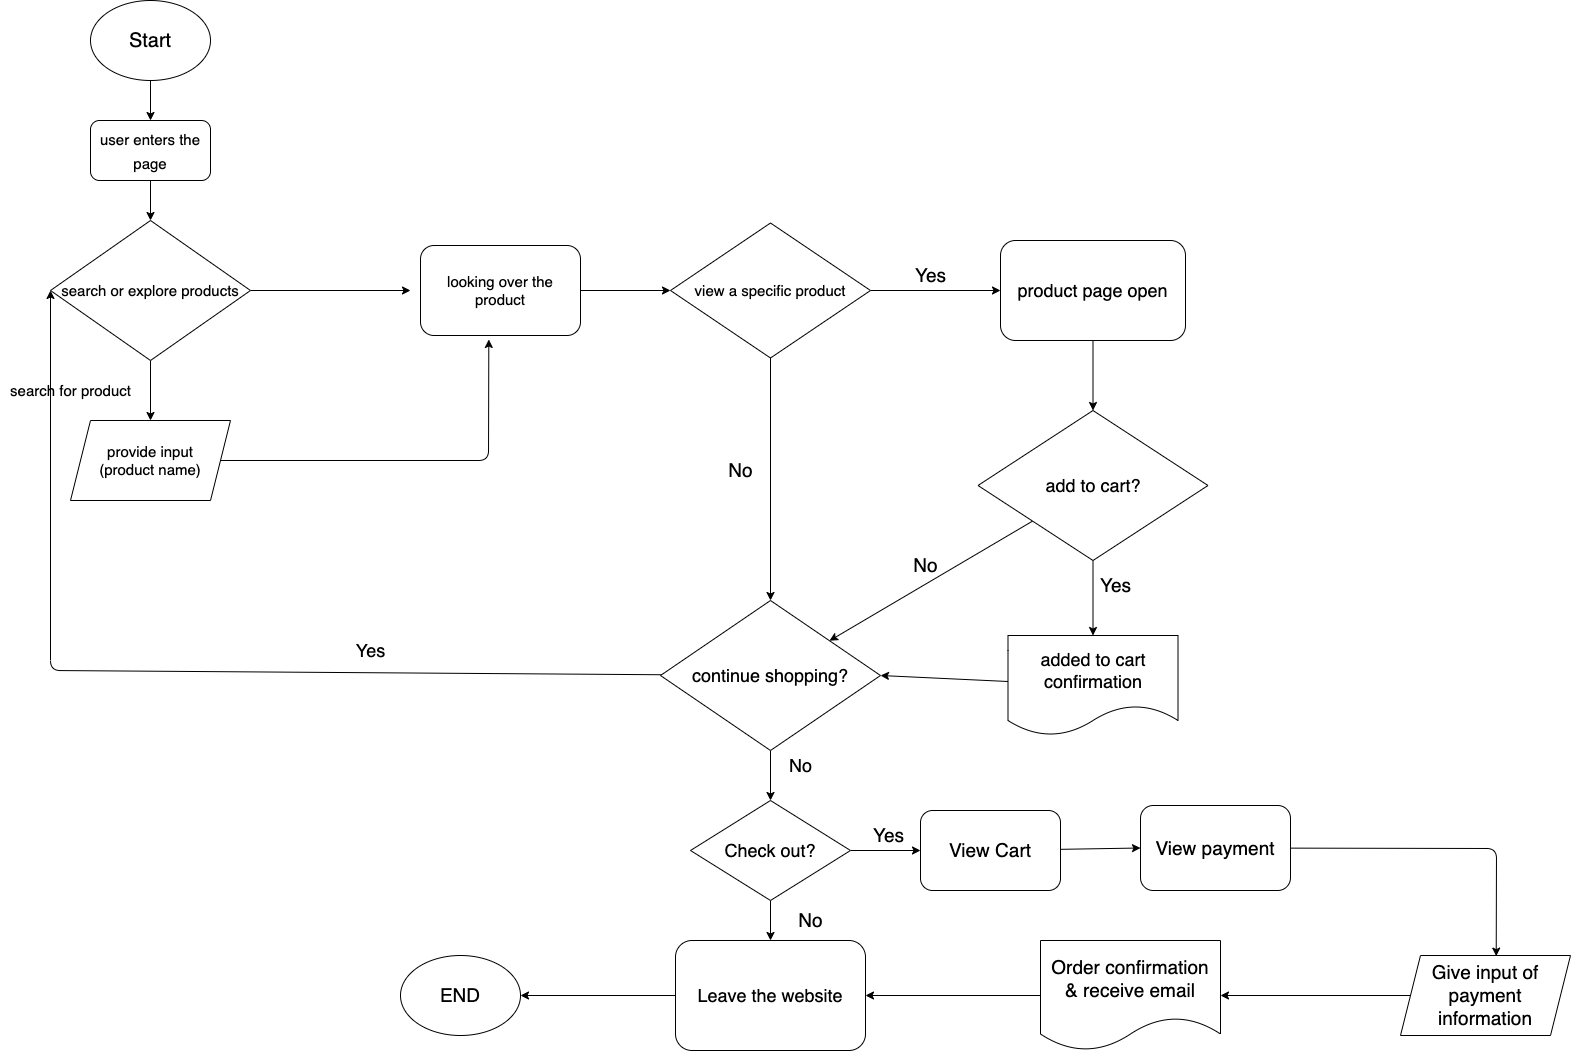

The diagram above was exported from draw.io. Its source (the exported page's mxGraphModel, read from the mxfile embedded in the PNG):
<mxGraphModel dx="1337" dy="800" grid="1" gridSize="10" guides="1" tooltips="1" connect="1" arrows="1" fold="1" page="1" pageScale="1" pageWidth="1700" pageHeight="1100" math="0" shadow="0">
  <root>
    <mxCell id="0" />
    <mxCell id="1" parent="0" />
    <mxCell id="4" style="edgeStyle=none;html=1;fontSize=15;" edge="1" parent="1" source="2" target="3">
      <mxGeometry relative="1" as="geometry" />
    </mxCell>
    <mxCell id="2" value="&lt;font style=&quot;font-size: 20px&quot;&gt;Start&lt;/font&gt;" style="ellipse;whiteSpace=wrap;html=1;" vertex="1" parent="1">
      <mxGeometry x="120" y="30" width="120" height="80" as="geometry" />
    </mxCell>
    <mxCell id="6" style="edgeStyle=none;html=1;entryX=0.5;entryY=0;entryDx=0;entryDy=0;fontSize=15;" edge="1" parent="1" source="3" target="5">
      <mxGeometry relative="1" as="geometry" />
    </mxCell>
    <mxCell id="3" value="&lt;font style=&quot;font-size: 15px&quot;&gt;user enters the page&lt;/font&gt;" style="rounded=1;whiteSpace=wrap;html=1;fontSize=20;" vertex="1" parent="1">
      <mxGeometry x="120" y="150" width="120" height="60" as="geometry" />
    </mxCell>
    <mxCell id="10" style="edgeStyle=none;html=1;entryX=0.5;entryY=0;entryDx=0;entryDy=0;fontSize=15;" edge="1" parent="1" source="5" target="9">
      <mxGeometry relative="1" as="geometry" />
    </mxCell>
    <mxCell id="12" style="edgeStyle=none;html=1;fontSize=15;" edge="1" parent="1" source="5">
      <mxGeometry relative="1" as="geometry">
        <mxPoint x="440" y="320" as="targetPoint" />
      </mxGeometry>
    </mxCell>
    <mxCell id="5" value="search or explore products" style="rhombus;whiteSpace=wrap;html=1;fontSize=15;" vertex="1" parent="1">
      <mxGeometry x="80" y="250" width="200" height="140" as="geometry" />
    </mxCell>
    <mxCell id="17" style="edgeStyle=none;html=1;entryX=0;entryY=0.5;entryDx=0;entryDy=0;fontSize=15;" edge="1" parent="1" source="7" target="16">
      <mxGeometry relative="1" as="geometry" />
    </mxCell>
    <mxCell id="7" value="looking over the product" style="rounded=1;whiteSpace=wrap;html=1;fontSize=15;" vertex="1" parent="1">
      <mxGeometry x="450" y="275" width="160" height="90" as="geometry" />
    </mxCell>
    <mxCell id="15" style="edgeStyle=none;html=1;fontSize=15;entryX=0.427;entryY=1.044;entryDx=0;entryDy=0;entryPerimeter=0;" edge="1" parent="1" source="9" target="7">
      <mxGeometry relative="1" as="geometry">
        <mxPoint x="510" y="490" as="targetPoint" />
        <Array as="points">
          <mxPoint x="518" y="490" />
        </Array>
      </mxGeometry>
    </mxCell>
    <mxCell id="9" value="provide input&lt;br&gt;(product name)" style="shape=parallelogram;perimeter=parallelogramPerimeter;whiteSpace=wrap;html=1;fixedSize=1;fontSize=15;" vertex="1" parent="1">
      <mxGeometry x="100" y="450" width="160" height="80" as="geometry" />
    </mxCell>
    <mxCell id="11" value="search for product" style="text;html=1;align=center;verticalAlign=middle;resizable=0;points=[];autosize=1;strokeColor=none;fillColor=none;fontSize=15;" vertex="1" parent="1">
      <mxGeometry x="30" y="410" width="140" height="20" as="geometry" />
    </mxCell>
    <mxCell id="56" style="edgeStyle=none;html=1;entryX=0.5;entryY=0;entryDx=0;entryDy=0;fontSize=19;" edge="1" parent="1" source="16" target="32">
      <mxGeometry relative="1" as="geometry" />
    </mxCell>
    <mxCell id="58" style="edgeStyle=none;html=1;entryX=0;entryY=0.5;entryDx=0;entryDy=0;fontSize=19;" edge="1" parent="1" source="16" target="30">
      <mxGeometry relative="1" as="geometry" />
    </mxCell>
    <mxCell id="16" value="view a specific product" style="rhombus;whiteSpace=wrap;html=1;fontSize=15;" vertex="1" parent="1">
      <mxGeometry x="700" y="252.5" width="200" height="135" as="geometry" />
    </mxCell>
    <mxCell id="61" style="edgeStyle=none;html=1;entryX=0.5;entryY=0;entryDx=0;entryDy=0;fontSize=19;" edge="1" parent="1" source="18" target="24">
      <mxGeometry relative="1" as="geometry" />
    </mxCell>
    <mxCell id="63" style="edgeStyle=none;html=1;fontSize=19;" edge="1" parent="1" source="18" target="32">
      <mxGeometry relative="1" as="geometry" />
    </mxCell>
    <mxCell id="18" value="&lt;span style=&quot;font-size: 18px&quot;&gt;add to cart?&lt;br&gt;&lt;/span&gt;" style="rhombus;whiteSpace=wrap;html=1;fontSize=15;" vertex="1" parent="1">
      <mxGeometry x="1007.5" y="440" width="230" height="150" as="geometry" />
    </mxCell>
    <mxCell id="62" style="edgeStyle=none;html=1;entryX=1;entryY=0.5;entryDx=0;entryDy=0;fontSize=19;" edge="1" parent="1" source="24" target="32">
      <mxGeometry relative="1" as="geometry" />
    </mxCell>
    <mxCell id="24" value="added to cart&lt;br&gt;confirmation" style="shape=document;whiteSpace=wrap;html=1;boundedLbl=1;fontSize=18;" vertex="1" parent="1">
      <mxGeometry x="1037.5" y="665" width="170" height="100" as="geometry" />
    </mxCell>
    <mxCell id="60" style="edgeStyle=none;html=1;entryX=0.5;entryY=0;entryDx=0;entryDy=0;fontSize=19;" edge="1" parent="1" source="30" target="18">
      <mxGeometry relative="1" as="geometry" />
    </mxCell>
    <mxCell id="30" value="product page open" style="rounded=1;whiteSpace=wrap;html=1;fontSize=18;" vertex="1" parent="1">
      <mxGeometry x="1030" y="270" width="185" height="100" as="geometry" />
    </mxCell>
    <mxCell id="34" style="edgeStyle=none;html=1;entryX=0;entryY=0.5;entryDx=0;entryDy=0;fontSize=18;" edge="1" parent="1" source="32" target="5">
      <mxGeometry relative="1" as="geometry">
        <Array as="points">
          <mxPoint x="80" y="700" />
        </Array>
      </mxGeometry>
    </mxCell>
    <mxCell id="37" style="edgeStyle=none;html=1;entryX=0.5;entryY=0;entryDx=0;entryDy=0;fontSize=18;" edge="1" parent="1" source="32" target="36">
      <mxGeometry relative="1" as="geometry" />
    </mxCell>
    <mxCell id="32" value="continue shopping?" style="rhombus;whiteSpace=wrap;html=1;fontSize=18;" vertex="1" parent="1">
      <mxGeometry x="690" y="630" width="220" height="150" as="geometry" />
    </mxCell>
    <mxCell id="35" value="Yes" style="text;html=1;align=center;verticalAlign=middle;resizable=0;points=[];autosize=1;strokeColor=none;fillColor=none;fontSize=18;" vertex="1" parent="1">
      <mxGeometry x="380" y="665" width="40" height="30" as="geometry" />
    </mxCell>
    <mxCell id="42" style="edgeStyle=none;html=1;entryX=0.5;entryY=0;entryDx=0;entryDy=0;fontSize=19;" edge="1" parent="1" source="36" target="39">
      <mxGeometry relative="1" as="geometry" />
    </mxCell>
    <mxCell id="45" style="edgeStyle=none;html=1;entryX=0;entryY=0.5;entryDx=0;entryDy=0;fontSize=19;" edge="1" parent="1" source="36" target="44">
      <mxGeometry relative="1" as="geometry" />
    </mxCell>
    <mxCell id="36" value="Check out?" style="rhombus;whiteSpace=wrap;html=1;fontSize=18;" vertex="1" parent="1">
      <mxGeometry x="720" y="830" width="160" height="100" as="geometry" />
    </mxCell>
    <mxCell id="38" value="No" style="text;html=1;align=center;verticalAlign=middle;resizable=0;points=[];autosize=1;strokeColor=none;fillColor=none;fontSize=18;" vertex="1" parent="1">
      <mxGeometry x="810" y="780" width="40" height="30" as="geometry" />
    </mxCell>
    <mxCell id="41" style="edgeStyle=none;html=1;entryX=1;entryY=0.5;entryDx=0;entryDy=0;fontSize=19;" edge="1" parent="1" source="39" target="40">
      <mxGeometry relative="1" as="geometry" />
    </mxCell>
    <mxCell id="39" value="Leave the website" style="rounded=1;whiteSpace=wrap;html=1;fontSize=18;" vertex="1" parent="1">
      <mxGeometry x="705" y="970" width="190" height="110" as="geometry" />
    </mxCell>
    <mxCell id="40" value="END" style="ellipse;whiteSpace=wrap;html=1;fontSize=19;" vertex="1" parent="1">
      <mxGeometry x="430" y="985" width="120" height="80" as="geometry" />
    </mxCell>
    <mxCell id="43" value="No" style="text;html=1;align=center;verticalAlign=middle;resizable=0;points=[];autosize=1;strokeColor=none;fillColor=none;fontSize=19;" vertex="1" parent="1">
      <mxGeometry x="820" y="935" width="40" height="30" as="geometry" />
    </mxCell>
    <mxCell id="48" style="edgeStyle=none;html=1;entryX=0;entryY=0.5;entryDx=0;entryDy=0;fontSize=19;" edge="1" parent="1" source="44" target="47">
      <mxGeometry relative="1" as="geometry" />
    </mxCell>
    <mxCell id="44" value="View Cart" style="rounded=1;whiteSpace=wrap;html=1;fontSize=19;" vertex="1" parent="1">
      <mxGeometry x="950" y="840" width="140" height="80" as="geometry" />
    </mxCell>
    <mxCell id="46" value="Yes" style="text;html=1;align=center;verticalAlign=middle;resizable=0;points=[];autosize=1;strokeColor=none;fillColor=none;fontSize=19;" vertex="1" parent="1">
      <mxGeometry x="892.5" y="850" width="50" height="30" as="geometry" />
    </mxCell>
    <mxCell id="51" style="edgeStyle=none;html=1;entryX=0.563;entryY=0.008;entryDx=0;entryDy=0;entryPerimeter=0;fontSize=19;" edge="1" parent="1" source="47" target="50">
      <mxGeometry relative="1" as="geometry">
        <Array as="points">
          <mxPoint x="1526" y="878" />
        </Array>
      </mxGeometry>
    </mxCell>
    <mxCell id="47" value="View payment" style="rounded=1;whiteSpace=wrap;html=1;fontSize=19;" vertex="1" parent="1">
      <mxGeometry x="1170" y="835" width="150" height="85" as="geometry" />
    </mxCell>
    <mxCell id="53" style="edgeStyle=none;html=1;entryX=1;entryY=0.5;entryDx=0;entryDy=0;fontSize=19;" edge="1" parent="1" source="50" target="52">
      <mxGeometry relative="1" as="geometry" />
    </mxCell>
    <mxCell id="50" value="Give input of&lt;br&gt;payment information" style="shape=parallelogram;perimeter=parallelogramPerimeter;whiteSpace=wrap;html=1;fixedSize=1;fontSize=19;" vertex="1" parent="1">
      <mxGeometry x="1430" y="985" width="170" height="80" as="geometry" />
    </mxCell>
    <mxCell id="54" style="edgeStyle=none;html=1;entryX=1;entryY=0.5;entryDx=0;entryDy=0;fontSize=19;" edge="1" parent="1" source="52" target="39">
      <mxGeometry relative="1" as="geometry" />
    </mxCell>
    <mxCell id="52" value="Order confirmation&lt;br&gt;&amp;amp; receive email" style="shape=document;whiteSpace=wrap;html=1;boundedLbl=1;fontSize=19;" vertex="1" parent="1">
      <mxGeometry x="1070" y="970" width="180" height="110" as="geometry" />
    </mxCell>
    <mxCell id="57" value="No" style="text;html=1;align=center;verticalAlign=middle;resizable=0;points=[];autosize=1;strokeColor=none;fillColor=none;fontSize=19;" vertex="1" parent="1">
      <mxGeometry x="750" y="485" width="40" height="30" as="geometry" />
    </mxCell>
    <mxCell id="59" value="Yes" style="text;html=1;align=center;verticalAlign=middle;resizable=0;points=[];autosize=1;strokeColor=none;fillColor=none;fontSize=19;" vertex="1" parent="1">
      <mxGeometry x="935" y="290" width="50" height="30" as="geometry" />
    </mxCell>
    <mxCell id="64" value="No" style="text;html=1;align=center;verticalAlign=middle;resizable=0;points=[];autosize=1;strokeColor=none;fillColor=none;fontSize=19;" vertex="1" parent="1">
      <mxGeometry x="935" y="580" width="40" height="30" as="geometry" />
    </mxCell>
    <mxCell id="65" value="Yes" style="text;html=1;align=center;verticalAlign=middle;resizable=0;points=[];autosize=1;strokeColor=none;fillColor=none;fontSize=19;" vertex="1" parent="1">
      <mxGeometry x="1120" y="600" width="50" height="30" as="geometry" />
    </mxCell>
  </root>
</mxGraphModel>